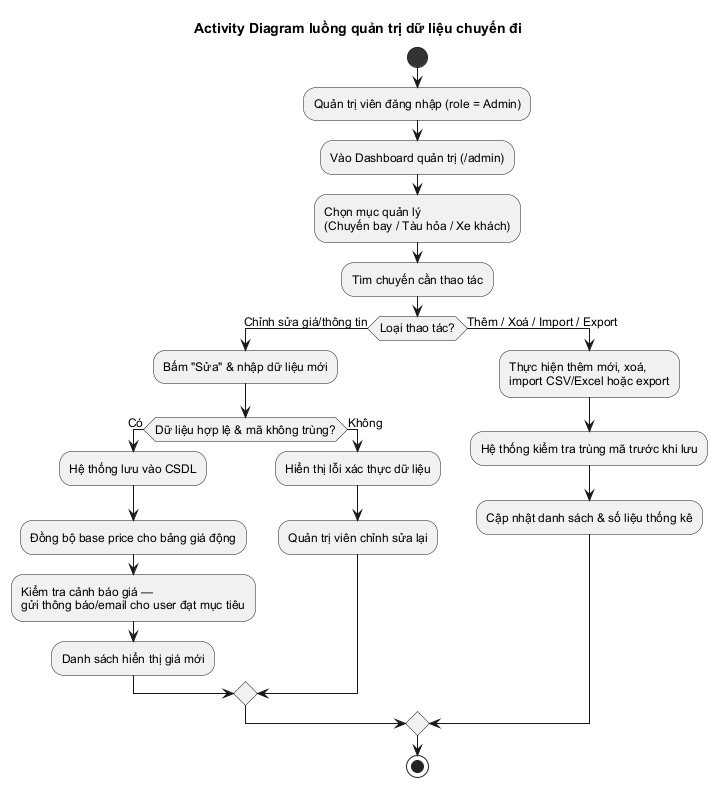

The diagram above was rendered by PlantUML. Its source (embedded in the PNG):
@startuml
title Activity Diagram luồng quản trị dữ liệu chuyến đi
skinparam defaultFontName "Arial"
skinparam defaultFontSize 12
skinparam activityStartColor #333
skinparam activityEndColor #333

start
:Quản trị viên đăng nhập (role = Admin);
:Vào Dashboard quản trị (/admin);
:Chọn mục quản lý\n(Chuyến bay / Tàu hỏa / Xe khách);
:Tìm chuyến cần thao tác;
if (Loại thao tác?) then (Chỉnh sửa giá/thông tin)
  :Bấm "Sửa" & nhập dữ liệu mới;
  if (Dữ liệu hợp lệ & mã không trùng?) then (Có)
    :Hệ thống lưu vào CSDL;
    :Đồng bộ base price cho bảng giá động;
    :Kiểm tra cảnh báo giá —\ngửi thông báo/email cho user đạt mục tiêu;
    :Danh sách hiển thị giá mới;
  else (Không)
    :Hiển thị lỗi xác thực dữ liệu;
    :Quản trị viên chỉnh sửa lại;
  endif
else (Thêm / Xoá / Import / Export)
  :Thực hiện thêm mới, xoá,\nimport CSV/Excel hoặc export;
  :Hệ thống kiểm tra trùng mã trước khi lưu;
  :Cập nhật danh sách & số liệu thống kê;
endif
stop

@enduml